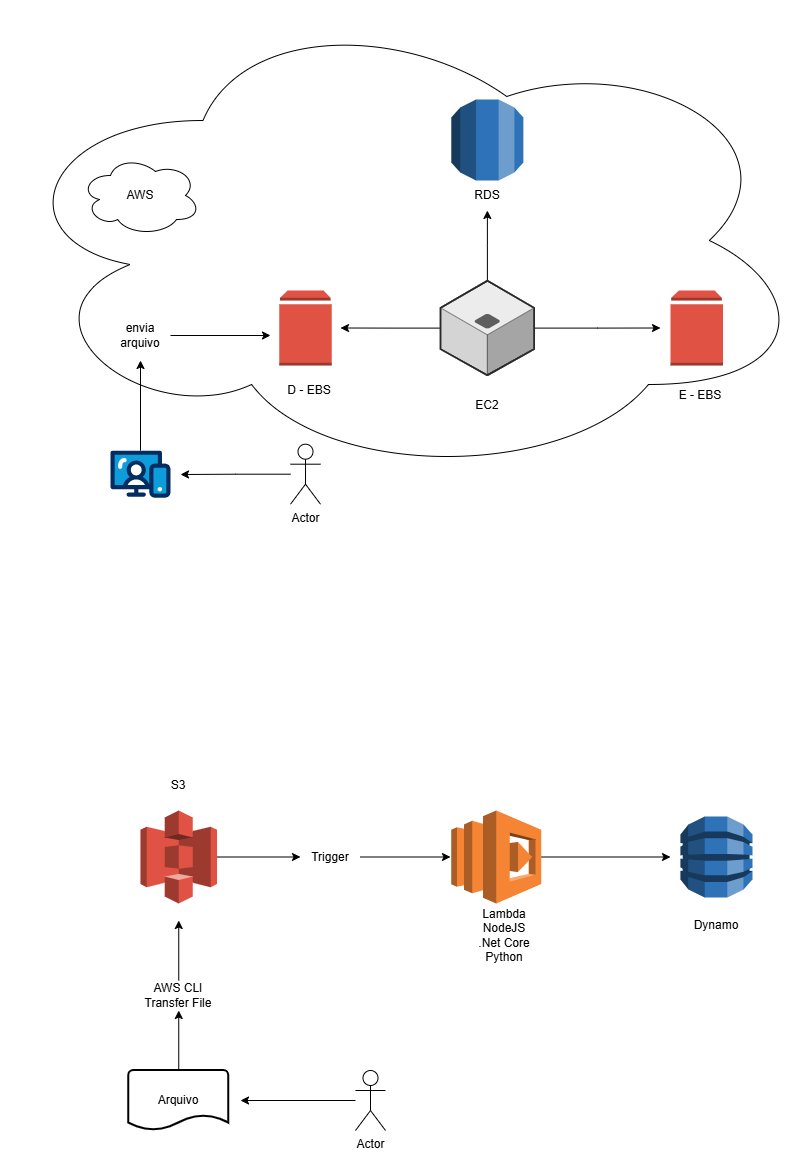

The diagram above was exported from draw.io. Its source (the exported page's mxGraphModel, read from the mxfile embedded in the PNG):
<mxGraphModel dx="118" dy="489" grid="1" gridSize="10" guides="1" tooltips="1" connect="1" arrows="1" fold="1" page="1" pageScale="1" pageWidth="850" pageHeight="1100" background="none" math="0" shadow="0">
  <root>
    <mxCell id="0" />
    <mxCell id="1" parent="0" />
    <mxCell id="Gk_aMtfMt8vp-jgAZTMv-24" parent="1" style="ellipse;shape=cloud;whiteSpace=wrap;html=1;" value="" vertex="1">
      <mxGeometry height="480" width="810" x="890" y="400" as="geometry" />
    </mxCell>
    <mxCell id="Gk_aMtfMt8vp-jgAZTMv-1" parent="1" style="outlineConnect=0;dashed=0;verticalLabelPosition=bottom;verticalAlign=top;align=center;html=1;shape=mxgraph.aws3.volume;fillColor=#E05243;gradientColor=none;" value="" vertex="1">
      <mxGeometry height="75" width="52.5" x="1168.75" y="690" as="geometry" />
    </mxCell>
    <mxCell id="Gk_aMtfMt8vp-jgAZTMv-7" edge="1" parent="1" source="Gk_aMtfMt8vp-jgAZTMv-2" style="edgeStyle=orthogonalEdgeStyle;rounded=0;orthogonalLoop=1;jettySize=auto;html=1;">
      <mxGeometry relative="1" as="geometry">
        <mxPoint x="1030" y="760" as="targetPoint" />
      </mxGeometry>
    </mxCell>
    <mxCell id="Gk_aMtfMt8vp-jgAZTMv-2" parent="1" style="verticalLabelPosition=bottom;aspect=fixed;html=1;shape=mxgraph.salesforce.web;fillColor=none;strokeColor=none;" value="" vertex="1">
      <mxGeometry height="47.400000000000006" width="60" x="1000" y="850" as="geometry" />
    </mxCell>
    <mxCell id="Gk_aMtfMt8vp-jgAZTMv-5" edge="1" parent="1" source="Gk_aMtfMt8vp-jgAZTMv-3" style="edgeStyle=orthogonalEdgeStyle;rounded=0;orthogonalLoop=1;jettySize=auto;html=1;" value="">
      <mxGeometry relative="1" as="geometry">
        <Array as="points">
          <mxPoint x="1125" y="874" />
          <mxPoint x="1125" y="874" />
        </Array>
        <mxPoint x="1070" y="874" as="targetPoint" />
      </mxGeometry>
    </mxCell>
    <mxCell id="Gk_aMtfMt8vp-jgAZTMv-3" parent="1" style="shape=umlActor;verticalLabelPosition=bottom;verticalAlign=top;html=1;outlineConnect=0;" value="Actor" vertex="1">
      <mxGeometry height="60" width="30" x="1180" y="843.7" as="geometry" />
    </mxCell>
    <mxCell id="Gk_aMtfMt8vp-jgAZTMv-11" edge="1" parent="1" source="Gk_aMtfMt8vp-jgAZTMv-6" style="edgeStyle=orthogonalEdgeStyle;rounded=0;orthogonalLoop=1;jettySize=auto;html=1;">
      <mxGeometry relative="1" as="geometry">
        <mxPoint x="1160" y="735" as="targetPoint" />
      </mxGeometry>
    </mxCell>
    <mxCell id="Gk_aMtfMt8vp-jgAZTMv-6" parent="1" style="text;html=1;whiteSpace=wrap;strokeColor=none;fillColor=none;align=center;verticalAlign=middle;rounded=0;" value="envia arquivo" vertex="1">
      <mxGeometry height="30" width="60" x="1000" y="720" as="geometry" />
    </mxCell>
    <mxCell id="Gk_aMtfMt8vp-jgAZTMv-12" edge="1" parent="1" source="Gk_aMtfMt8vp-jgAZTMv-9" style="edgeStyle=orthogonalEdgeStyle;rounded=0;orthogonalLoop=1;jettySize=auto;html=1;">
      <mxGeometry relative="1" as="geometry">
        <mxPoint x="1230" y="727.5" as="targetPoint" />
      </mxGeometry>
    </mxCell>
    <mxCell id="Gk_aMtfMt8vp-jgAZTMv-17" edge="1" parent="1" source="Gk_aMtfMt8vp-jgAZTMv-9" style="edgeStyle=orthogonalEdgeStyle;rounded=0;orthogonalLoop=1;jettySize=auto;html=1;">
      <mxGeometry relative="1" as="geometry">
        <mxPoint x="1550" y="727.5" as="targetPoint" />
      </mxGeometry>
    </mxCell>
    <mxCell id="Gk_aMtfMt8vp-jgAZTMv-20" edge="1" parent="1" source="Gk_aMtfMt8vp-jgAZTMv-9" style="edgeStyle=orthogonalEdgeStyle;rounded=0;orthogonalLoop=1;jettySize=auto;html=1;entryX=0.5;entryY=1;entryDx=0;entryDy=0;" target="Gk_aMtfMt8vp-jgAZTMv-19">
      <mxGeometry relative="1" as="geometry" />
    </mxCell>
    <mxCell id="Gk_aMtfMt8vp-jgAZTMv-9" parent="1" style="verticalLabelPosition=bottom;html=1;verticalAlign=top;strokeWidth=1;align=center;outlineConnect=0;dashed=0;outlineConnect=0;shape=mxgraph.aws3d.application_server;fillColor=#ECECEC;strokeColor=#5E5E5E;aspect=fixed;strokeColor2=#292929;" value="" vertex="1">
      <mxGeometry height="94.5" width="93.74" x="1330" y="680.25" as="geometry" />
    </mxCell>
    <mxCell id="Gk_aMtfMt8vp-jgAZTMv-13" parent="1" style="text;html=1;whiteSpace=wrap;strokeColor=none;fillColor=none;align=center;verticalAlign=middle;rounded=0;" value="D - EBS" vertex="1">
      <mxGeometry height="30" width="60" x="1168.75" y="774.75" as="geometry" />
    </mxCell>
    <mxCell id="Gk_aMtfMt8vp-jgAZTMv-15" parent="1" style="text;html=1;whiteSpace=wrap;strokeColor=none;fillColor=none;align=center;verticalAlign=middle;rounded=0;" value="EC2" vertex="1">
      <mxGeometry height="30" width="60" x="1346.87" y="790" as="geometry" />
    </mxCell>
    <mxCell id="Gk_aMtfMt8vp-jgAZTMv-16" parent="1" style="outlineConnect=0;dashed=0;verticalLabelPosition=bottom;verticalAlign=top;align=center;html=1;shape=mxgraph.aws3.volume;fillColor=#E05243;gradientColor=none;" value="" vertex="1">
      <mxGeometry height="75" width="52.5" x="1560" y="690" as="geometry" />
    </mxCell>
    <mxCell id="Gk_aMtfMt8vp-jgAZTMv-18" parent="1" style="text;html=1;whiteSpace=wrap;strokeColor=none;fillColor=none;align=center;verticalAlign=middle;rounded=0;" value="E - EBS" vertex="1">
      <mxGeometry height="30" width="60" x="1560" y="780" as="geometry" />
    </mxCell>
    <mxCell id="Gk_aMtfMt8vp-jgAZTMv-19" parent="1" style="text;html=1;whiteSpace=wrap;strokeColor=none;fillColor=none;align=center;verticalAlign=middle;rounded=0;" value="RDS" vertex="1">
      <mxGeometry height="30" width="60" x="1346.87" y="580" as="geometry" />
    </mxCell>
    <mxCell id="Gk_aMtfMt8vp-jgAZTMv-21" parent="1" style="ellipse;shape=cloud;whiteSpace=wrap;html=1;" value="AWS" vertex="1">
      <mxGeometry height="80" width="120" x="970" y="555" as="geometry" />
    </mxCell>
    <mxCell id="Gk_aMtfMt8vp-jgAZTMv-22" parent="1" style="outlineConnect=0;dashed=0;verticalLabelPosition=bottom;verticalAlign=top;align=center;html=1;shape=mxgraph.aws3.rds;fillColor=#2E73B8;gradientColor=none;" value="" vertex="1">
      <mxGeometry height="81" width="72" x="1340.87" y="499" as="geometry" />
    </mxCell>
    <mxCell id="Gk_aMtfMt8vp-jgAZTMv-33" edge="1" parent="1" source="Gk_aMtfMt8vp-jgAZTMv-36" style="edgeStyle=orthogonalEdgeStyle;rounded=0;orthogonalLoop=1;jettySize=auto;html=1;">
      <mxGeometry relative="1" as="geometry">
        <mxPoint x="1340" y="1256.5" as="targetPoint" />
      </mxGeometry>
    </mxCell>
    <mxCell id="Gk_aMtfMt8vp-jgAZTMv-25" parent="1" style="outlineConnect=0;dashed=0;verticalLabelPosition=bottom;verticalAlign=top;align=center;html=1;shape=mxgraph.aws3.s3;fillColor=#E05243;gradientColor=none;" value="" vertex="1">
      <mxGeometry height="93" width="76.5" x="1030" y="1210" as="geometry" />
    </mxCell>
    <mxCell id="Gk_aMtfMt8vp-jgAZTMv-41" edge="1" parent="1" source="Gk_aMtfMt8vp-jgAZTMv-26" style="edgeStyle=orthogonalEdgeStyle;rounded=0;orthogonalLoop=1;jettySize=auto;html=1;">
      <mxGeometry relative="1" as="geometry">
        <mxPoint x="1560" y="1256.5" as="targetPoint" />
      </mxGeometry>
    </mxCell>
    <mxCell id="Gk_aMtfMt8vp-jgAZTMv-26" parent="1" style="outlineConnect=0;dashed=0;verticalLabelPosition=bottom;verticalAlign=top;align=center;html=1;shape=mxgraph.aws3.lambda;fillColor=#F58534;gradientColor=none;" value="" vertex="1">
      <mxGeometry height="93" width="90" x="1340.87" y="1210" as="geometry" />
    </mxCell>
    <mxCell id="Gk_aMtfMt8vp-jgAZTMv-32" edge="1" parent="1" source="Gk_aMtfMt8vp-jgAZTMv-34" style="edgeStyle=orthogonalEdgeStyle;rounded=0;orthogonalLoop=1;jettySize=auto;html=1;">
      <mxGeometry relative="1" as="geometry">
        <mxPoint x="1068.25" y="1320" as="targetPoint" />
      </mxGeometry>
    </mxCell>
    <mxCell id="Gk_aMtfMt8vp-jgAZTMv-27" parent="1" style="strokeWidth=2;html=1;shape=mxgraph.flowchart.document2;whiteSpace=wrap;size=0.25;" value="Arquivo" vertex="1">
      <mxGeometry height="60" width="100" x="1018.25" y="1470" as="geometry" />
    </mxCell>
    <mxCell id="Gk_aMtfMt8vp-jgAZTMv-31" edge="1" parent="1" source="Gk_aMtfMt8vp-jgAZTMv-28" style="edgeStyle=orthogonalEdgeStyle;rounded=0;orthogonalLoop=1;jettySize=auto;html=1;">
      <mxGeometry relative="1" as="geometry">
        <mxPoint x="1130" y="1500.0000000000002" as="targetPoint" />
      </mxGeometry>
    </mxCell>
    <mxCell id="Gk_aMtfMt8vp-jgAZTMv-28" parent="1" style="shape=umlActor;verticalLabelPosition=bottom;verticalAlign=top;html=1;outlineConnect=0;" value="Actor" vertex="1">
      <mxGeometry height="60" width="30" x="1245" y="1470" as="geometry" />
    </mxCell>
    <mxCell id="Gk_aMtfMt8vp-jgAZTMv-35" parent="1" style="text;html=1;whiteSpace=wrap;strokeColor=none;fillColor=none;align=center;verticalAlign=middle;rounded=0;" value="S3" vertex="1">
      <mxGeometry height="30" width="60" x="1038.25" y="1170" as="geometry" />
    </mxCell>
    <mxCell id="Gk_aMtfMt8vp-jgAZTMv-37" edge="1" parent="1" source="Gk_aMtfMt8vp-jgAZTMv-25" style="edgeStyle=orthogonalEdgeStyle;rounded=0;orthogonalLoop=1;jettySize=auto;html=1;" target="Gk_aMtfMt8vp-jgAZTMv-36" value="">
      <mxGeometry relative="1" as="geometry">
        <mxPoint x="1107" y="1257" as="sourcePoint" />
        <mxPoint x="1340" y="1256.5" as="targetPoint" />
      </mxGeometry>
    </mxCell>
    <mxCell id="Gk_aMtfMt8vp-jgAZTMv-36" parent="1" style="text;html=1;whiteSpace=wrap;strokeColor=none;fillColor=none;align=center;verticalAlign=middle;rounded=0;" value="Trigger" vertex="1">
      <mxGeometry height="30" width="60" x="1190" y="1241.5" as="geometry" />
    </mxCell>
    <mxCell id="Gk_aMtfMt8vp-jgAZTMv-38" parent="1" style="text;html=1;whiteSpace=wrap;strokeColor=none;fillColor=none;align=center;verticalAlign=middle;rounded=0;" value="Lambda NodeJS&lt;br&gt;.Net Core&lt;br&gt;Python" vertex="1">
      <mxGeometry height="30" width="60" x="1363.74" y="1320" as="geometry" />
    </mxCell>
    <mxCell id="Gk_aMtfMt8vp-jgAZTMv-39" edge="1" parent="1" source="Gk_aMtfMt8vp-jgAZTMv-27" style="edgeStyle=orthogonalEdgeStyle;rounded=0;orthogonalLoop=1;jettySize=auto;html=1;" target="Gk_aMtfMt8vp-jgAZTMv-34" value="">
      <mxGeometry relative="1" as="geometry">
        <mxPoint x="1068" y="1470" as="sourcePoint" />
        <mxPoint x="1068.25" y="1320" as="targetPoint" />
      </mxGeometry>
    </mxCell>
    <mxCell id="Gk_aMtfMt8vp-jgAZTMv-34" parent="1" style="text;html=1;whiteSpace=wrap;strokeColor=none;fillColor=none;align=center;verticalAlign=middle;rounded=0;" value="AWS CLI&lt;br&gt;Transfer File" vertex="1">
      <mxGeometry height="30" width="80" x="1028.25" y="1380" as="geometry" />
    </mxCell>
    <mxCell id="Gk_aMtfMt8vp-jgAZTMv-40" parent="1" style="outlineConnect=0;dashed=0;verticalLabelPosition=bottom;verticalAlign=top;align=center;html=1;shape=mxgraph.aws3.dynamo_db;fillColor=#2E73B8;gradientColor=none;" value="" vertex="1">
      <mxGeometry height="81" width="72" x="1570" y="1216" as="geometry" />
    </mxCell>
    <mxCell id="Gk_aMtfMt8vp-jgAZTMv-42" parent="1" style="text;html=1;whiteSpace=wrap;strokeColor=none;fillColor=none;align=center;verticalAlign=middle;rounded=0;" value="Dynamo" vertex="1">
      <mxGeometry height="30" width="60" x="1576" y="1310" as="geometry" />
    </mxCell>
  </root>
</mxGraphModel>